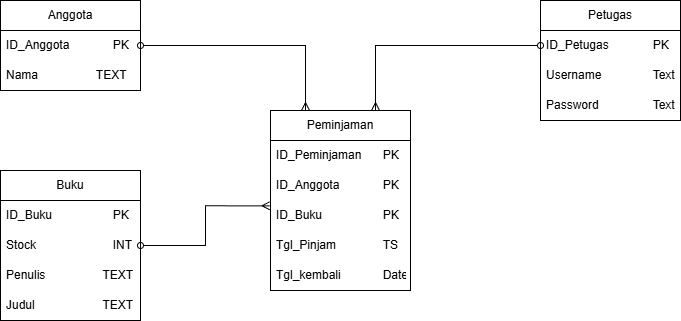

The diagram above was exported from draw.io. Its source (the exported page's mxGraphModel, read from the mxfile embedded in the PNG):
<mxGraphModel dx="1245" dy="451" grid="1" gridSize="10" guides="1" tooltips="1" connect="1" arrows="1" fold="1" page="1" pageScale="1" pageWidth="850" pageHeight="1100" math="0" shadow="0">
  <root>
    <mxCell id="0" />
    <mxCell id="1" parent="0" />
    <mxCell id="fojgrUh0tcegCXwvqubL-1" parent="1" style="swimlane;fontStyle=0;childLayout=stackLayout;horizontal=1;startSize=30;horizontalStack=0;resizeParent=1;resizeParentMax=0;resizeLast=0;collapsible=1;marginBottom=0;whiteSpace=wrap;html=1;" value="Anggota" vertex="1">
      <mxGeometry height="90" width="140" x="70" y="70" as="geometry" />
    </mxCell>
    <mxCell id="fojgrUh0tcegCXwvqubL-2" parent="fojgrUh0tcegCXwvqubL-1" style="text;strokeColor=none;fillColor=none;align=left;verticalAlign=middle;spacingLeft=4;spacingRight=4;overflow=hidden;points=[[0,0.5],[1,0.5]];portConstraint=eastwest;rotatable=0;whiteSpace=wrap;html=1;" value="ID_Anggota&lt;span style=&quot;white-space: pre;&quot;&gt;&#09;&lt;/span&gt;&lt;span style=&quot;white-space: pre;&quot;&gt;&#09;&lt;/span&gt;PK" vertex="1">
      <mxGeometry height="30" width="140" y="30" as="geometry" />
    </mxCell>
    <mxCell id="fojgrUh0tcegCXwvqubL-3" parent="fojgrUh0tcegCXwvqubL-1" style="text;strokeColor=none;fillColor=none;align=left;verticalAlign=middle;spacingLeft=4;spacingRight=4;overflow=hidden;points=[[0,0.5],[1,0.5]];portConstraint=eastwest;rotatable=0;whiteSpace=wrap;html=1;" value="Nama&lt;span style=&quot;white-space: pre;&quot;&gt;&#09;&lt;/span&gt;&lt;span style=&quot;white-space: pre;&quot;&gt;&#09;&lt;/span&gt;&amp;nbsp; &amp;nbsp;TEXT&amp;nbsp;&amp;nbsp;" vertex="1">
      <mxGeometry height="30" width="140" y="60" as="geometry" />
    </mxCell>
    <mxCell id="fojgrUh0tcegCXwvqubL-5" parent="1" style="swimlane;fontStyle=0;childLayout=stackLayout;horizontal=1;startSize=30;horizontalStack=0;resizeParent=1;resizeParentMax=0;resizeLast=0;collapsible=1;marginBottom=0;whiteSpace=wrap;html=1;" value="Peminjaman" vertex="1">
      <mxGeometry height="180" width="140" x="340" y="180" as="geometry" />
    </mxCell>
    <mxCell id="fojgrUh0tcegCXwvqubL-6" parent="fojgrUh0tcegCXwvqubL-5" style="text;strokeColor=none;fillColor=none;align=left;verticalAlign=middle;spacingLeft=4;spacingRight=4;overflow=hidden;points=[[0,0.5],[1,0.5]];portConstraint=eastwest;rotatable=0;whiteSpace=wrap;html=1;" value="ID_Peminjaman&lt;span style=&quot;white-space: pre;&quot;&gt;&#09;&lt;/span&gt;PK" vertex="1">
      <mxGeometry height="30" width="140" y="30" as="geometry" />
    </mxCell>
    <mxCell id="fojgrUh0tcegCXwvqubL-26" parent="fojgrUh0tcegCXwvqubL-5" style="text;strokeColor=none;fillColor=none;align=left;verticalAlign=middle;spacingLeft=4;spacingRight=4;overflow=hidden;points=[[0,0.5],[1,0.5]];portConstraint=eastwest;rotatable=0;whiteSpace=wrap;html=1;" value="ID_Anggota&amp;nbsp;&lt;span style=&quot;white-space: pre;&quot;&gt;&#09;&lt;/span&gt;&lt;span style=&quot;white-space: pre;&quot;&gt;&#09;&lt;/span&gt;PK" vertex="1">
      <mxGeometry height="30" width="140" y="60" as="geometry" />
    </mxCell>
    <mxCell id="fojgrUh0tcegCXwvqubL-8" parent="fojgrUh0tcegCXwvqubL-5" style="text;strokeColor=none;fillColor=none;align=left;verticalAlign=middle;spacingLeft=4;spacingRight=4;overflow=hidden;points=[[0,0.5],[1,0.5]];portConstraint=eastwest;rotatable=0;whiteSpace=wrap;html=1;" value="ID_Buku&lt;span style=&quot;white-space: pre;&quot;&gt;&#09;&lt;/span&gt;&lt;span style=&quot;white-space: pre;&quot;&gt;&#09;&lt;/span&gt;&lt;span style=&quot;white-space: pre;&quot;&gt;&#09;&lt;/span&gt;PK" vertex="1">
      <mxGeometry height="30" width="140" y="90" as="geometry" />
    </mxCell>
    <mxCell id="fojgrUh0tcegCXwvqubL-7" parent="fojgrUh0tcegCXwvqubL-5" style="text;strokeColor=none;fillColor=none;align=left;verticalAlign=middle;spacingLeft=4;spacingRight=4;overflow=hidden;points=[[0,0.5],[1,0.5]];portConstraint=eastwest;rotatable=0;whiteSpace=wrap;html=1;" value="Tgl_Pinjam&lt;span style=&quot;white-space: pre;&quot;&gt;&#09;&lt;/span&gt;&lt;span style=&quot;white-space: pre;&quot;&gt;&#09;&lt;/span&gt;TS" vertex="1">
      <mxGeometry height="30" width="140" y="120" as="geometry" />
    </mxCell>
    <mxCell id="fojgrUh0tcegCXwvqubL-27" parent="fojgrUh0tcegCXwvqubL-5" style="text;strokeColor=none;fillColor=none;align=left;verticalAlign=middle;spacingLeft=4;spacingRight=4;overflow=hidden;points=[[0,0.5],[1,0.5]];portConstraint=eastwest;rotatable=0;whiteSpace=wrap;html=1;" value="Tgl_kembali&amp;nbsp;&lt;span style=&quot;white-space: pre;&quot;&gt;&#09;&lt;/span&gt;&lt;span style=&quot;white-space: pre;&quot;&gt;&#09;&lt;/span&gt;Date" vertex="1">
      <mxGeometry height="30" width="140" y="150" as="geometry" />
    </mxCell>
    <mxCell id="fojgrUh0tcegCXwvqubL-29" edge="1" parent="1" source="fojgrUh0tcegCXwvqubL-10" style="edgeStyle=orthogonalEdgeStyle;rounded=0;orthogonalLoop=1;jettySize=auto;html=1;exitX=0;exitY=0.5;exitDx=0;exitDy=0;entryX=0.75;entryY=0;entryDx=0;entryDy=0;endArrow=ERmany;endFill=0;startArrow=oval;startFill=0;" target="fojgrUh0tcegCXwvqubL-5">
      <mxGeometry relative="1" as="geometry" />
    </mxCell>
    <mxCell id="fojgrUh0tcegCXwvqubL-9" parent="1" style="swimlane;fontStyle=0;childLayout=stackLayout;horizontal=1;startSize=30;horizontalStack=0;resizeParent=1;resizeParentMax=0;resizeLast=0;collapsible=1;marginBottom=0;whiteSpace=wrap;html=1;" value="Petugas" vertex="1">
      <mxGeometry height="120" width="140" x="610" y="70" as="geometry" />
    </mxCell>
    <mxCell id="fojgrUh0tcegCXwvqubL-10" parent="fojgrUh0tcegCXwvqubL-9" style="text;strokeColor=none;fillColor=none;align=left;verticalAlign=middle;spacingLeft=4;spacingRight=4;overflow=hidden;points=[[0,0.5],[1,0.5]];portConstraint=eastwest;rotatable=0;whiteSpace=wrap;html=1;" value="ID_Petugas&lt;span style=&quot;white-space: pre;&quot;&gt;&#09;&lt;/span&gt;&lt;span style=&quot;white-space: pre;&quot;&gt;&#09;&lt;/span&gt;PK" vertex="1">
      <mxGeometry height="30" width="140" y="30" as="geometry" />
    </mxCell>
    <mxCell id="fojgrUh0tcegCXwvqubL-11" parent="fojgrUh0tcegCXwvqubL-9" style="text;strokeColor=none;fillColor=none;align=left;verticalAlign=middle;spacingLeft=4;spacingRight=4;overflow=hidden;points=[[0,0.5],[1,0.5]];portConstraint=eastwest;rotatable=0;whiteSpace=wrap;html=1;" value="Username&lt;span style=&quot;white-space: pre;&quot;&gt;&#09;&lt;/span&gt;&lt;span style=&quot;white-space: pre;&quot;&gt;&#09;&lt;/span&gt;Text" vertex="1">
      <mxGeometry height="30" width="140" y="60" as="geometry" />
    </mxCell>
    <mxCell id="fojgrUh0tcegCXwvqubL-12" parent="fojgrUh0tcegCXwvqubL-9" style="text;strokeColor=none;fillColor=none;align=left;verticalAlign=middle;spacingLeft=4;spacingRight=4;overflow=hidden;points=[[0,0.5],[1,0.5]];portConstraint=eastwest;rotatable=0;whiteSpace=wrap;html=1;" value="Password&lt;span style=&quot;white-space: pre;&quot;&gt;&#09;&lt;/span&gt;&lt;span style=&quot;white-space: pre;&quot;&gt;&#09;&lt;/span&gt;Text" vertex="1">
      <mxGeometry height="30" width="140" y="90" as="geometry" />
    </mxCell>
    <mxCell id="fojgrUh0tcegCXwvqubL-13" parent="1" style="swimlane;fontStyle=0;childLayout=stackLayout;horizontal=1;startSize=30;horizontalStack=0;resizeParent=1;resizeParentMax=0;resizeLast=0;collapsible=1;marginBottom=0;whiteSpace=wrap;html=1;" value="Buku" vertex="1">
      <mxGeometry height="150" width="140" x="70" y="240" as="geometry">
        <mxRectangle height="30" width="70" x="70" y="240" as="alternateBounds" />
      </mxGeometry>
    </mxCell>
    <mxCell id="fojgrUh0tcegCXwvqubL-14" parent="fojgrUh0tcegCXwvqubL-13" style="text;strokeColor=none;fillColor=none;align=left;verticalAlign=middle;spacingLeft=4;spacingRight=4;overflow=hidden;points=[[0,0.5],[1,0.5]];portConstraint=eastwest;rotatable=0;whiteSpace=wrap;html=1;" value="ID_Buku&lt;span style=&quot;white-space: pre;&quot;&gt;&#09;&lt;/span&gt;&lt;span style=&quot;white-space: pre;&quot;&gt;&#09;&lt;/span&gt;&lt;span style=&quot;white-space: pre;&quot;&gt;&#09;&lt;/span&gt;PK" vertex="1">
      <mxGeometry height="30" width="140" y="30" as="geometry" />
    </mxCell>
    <mxCell id="fojgrUh0tcegCXwvqubL-15" parent="fojgrUh0tcegCXwvqubL-13" style="text;strokeColor=none;fillColor=none;align=left;verticalAlign=middle;spacingLeft=4;spacingRight=4;overflow=hidden;points=[[0,0.5],[1,0.5]];portConstraint=eastwest;rotatable=0;whiteSpace=wrap;html=1;" value="Stock&lt;span style=&quot;white-space: pre;&quot;&gt;&#09;&lt;/span&gt;&lt;span style=&quot;white-space: pre;&quot;&gt;&#09;&lt;/span&gt;&lt;span style=&quot;white-space: pre;&quot;&gt;&#09;&lt;/span&gt;INT" vertex="1">
      <mxGeometry height="30" width="140" y="60" as="geometry" />
    </mxCell>
    <mxCell id="fojgrUh0tcegCXwvqubL-25" parent="fojgrUh0tcegCXwvqubL-13" style="text;strokeColor=none;fillColor=none;align=left;verticalAlign=middle;spacingLeft=4;spacingRight=4;overflow=hidden;points=[[0,0.5],[1,0.5]];portConstraint=eastwest;rotatable=0;whiteSpace=wrap;html=1;" value="Penulis&lt;span style=&quot;white-space: pre;&quot;&gt;&#09;&lt;/span&gt;&lt;span style=&quot;white-space: pre;&quot;&gt;&#09;&lt;/span&gt;&amp;nbsp; &amp;nbsp; &amp;nbsp;TEXT" vertex="1">
      <mxGeometry height="30" width="140" y="90" as="geometry" />
    </mxCell>
    <mxCell id="fojgrUh0tcegCXwvqubL-16" parent="fojgrUh0tcegCXwvqubL-13" style="text;strokeColor=none;fillColor=none;align=left;verticalAlign=middle;spacingLeft=4;spacingRight=4;overflow=hidden;points=[[0,0.5],[1,0.5]];portConstraint=eastwest;rotatable=0;whiteSpace=wrap;html=1;" value="Judul&lt;span style=&quot;white-space: pre;&quot;&gt;&#09;&lt;/span&gt;&lt;span style=&quot;white-space: pre;&quot;&gt;&#09;&lt;/span&gt;&amp;nbsp; &amp;nbsp; &amp;nbsp;TEXT" vertex="1">
      <mxGeometry height="30" width="140" y="120" as="geometry" />
    </mxCell>
    <mxCell id="fojgrUh0tcegCXwvqubL-28" edge="1" parent="1" source="fojgrUh0tcegCXwvqubL-2" style="edgeStyle=orthogonalEdgeStyle;rounded=0;orthogonalLoop=1;jettySize=auto;html=1;exitX=1;exitY=0.5;exitDx=0;exitDy=0;entryX=0.25;entryY=0;entryDx=0;entryDy=0;endArrow=ERmany;endFill=0;startArrow=oval;startFill=0;" target="fojgrUh0tcegCXwvqubL-5">
      <mxGeometry relative="1" as="geometry" />
    </mxCell>
    <mxCell id="fojgrUh0tcegCXwvqubL-30" edge="1" parent="1" source="fojgrUh0tcegCXwvqubL-15" style="edgeStyle=orthogonalEdgeStyle;rounded=0;orthogonalLoop=1;jettySize=auto;html=1;exitX=1;exitY=0.5;exitDx=0;exitDy=0;entryX=-0.005;entryY=0.178;entryDx=0;entryDy=0;entryPerimeter=0;endArrow=ERmany;endFill=0;startArrow=oval;startFill=0;" target="fojgrUh0tcegCXwvqubL-8">
      <mxGeometry relative="1" as="geometry" />
    </mxCell>
  </root>
</mxGraphModel>